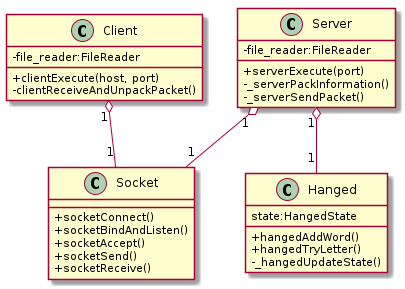

The diagram above was rendered by PlantUML. Its source (embedded in the PNG):
@startuml class_diagram

skinparam classAttributeIconSize 0

class Server{
    -file_reader:FileReader
    +serverExecute(port)
    -_serverPackInformation()
    -_serverSendPacket()
}

class Client{
    -file_reader:FileReader
    +clientExecute(host, port)
    -clientReceiveAndUnpackPacket()
}

class Socket{
    +socketConnect()
    +socketBindAndListen()
    +socketAccept()
    +socketSend()
    +socketReceive()
}

class Hanged{
    state:HangedState
    +hangedAddWord()
    +hangedTryLetter()
    -_hangedUpdateState()
}

Server "1" o-- "1" Socket
Client "1" o-- "1" Socket
Server "1" o-- "1" Hanged


@enduml